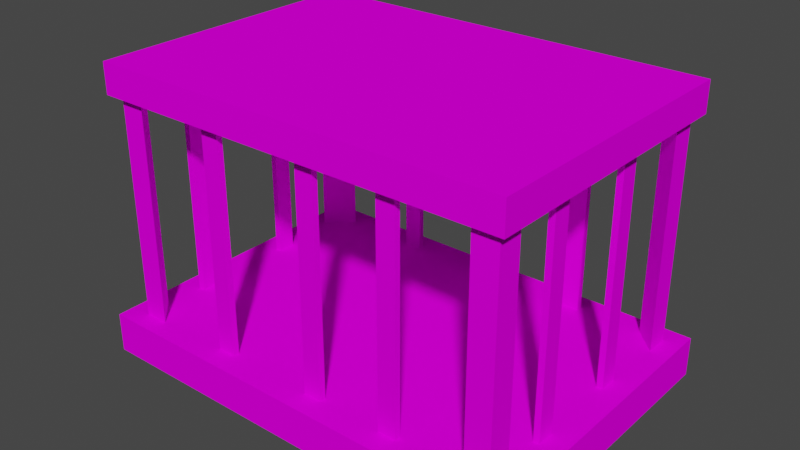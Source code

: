 # Source: 41313.blend  (saved by Blender 3.3.6; exported with 4.5.12 LTS)
import bpy
from mathutils import Matrix  # noqa: F401  (used for matrix-valued properties, if any)

bpy.ops.wm.read_factory_settings(use_empty=True)
scene = bpy.context.scene
scene.name = 'Scene'

# ---- collections
col_collection = bpy.data.collections.new('Collection'); scene.collection.children.link(col_collection)

# ---- images (referenced by path relative to the original .blend; pixels are not part of the script)
import os
ASSET_DIR = os.environ.get("B2B_ASSET_DIR", "")  # directory of the original .blend (textures are referenced by path, not embedded)
HERE = os.path.dirname(os.path.abspath(__file__))  # packed textures are extracted next to this script under _unpacked/

def load_image(name, relpath, width, height, colorspace="sRGB"):
    """Load a texture the original file referenced (path relative to the .blend, or extracted next to this script)."""
    p = next((c for c in (os.path.join(HERE, relpath), os.path.join(ASSET_DIR, relpath)) if relpath and os.path.exists(c)), "")
    if p:
        img = bpy.data.images.load(p, check_existing=True)
        img.name = name
    else:  # same state as the original file: an image datablock whose file is absent (Cycles renders it pink)
        img = bpy.data.images.new(name, width, height)
        img.source = "FILE"
        img.filepath = "//" + (relpath or name)
    img.colorspace_settings.name = colorspace
    return img
img_texture_000_89_png = load_image('TEXTURE.000_89.png', 'images/TEXTURE.000_89.png', 1024, 1024, 'sRGB')
img_texture_067_6_png = load_image('TEXTURE.067_6.png', 'images/TEXTURE.067_6.png', 1024, 1024, 'sRGB')
img_texture_067_8_png = load_image('TEXTURE.067_8.png', 'images/TEXTURE.067_8.png', 1024, 1024, 'sRGB')
img_texture_067_2_png = load_image('TEXTURE.067_2.png', 'images/TEXTURE.067_2.png', 1024, 1024, 'sRGB')
img_texture_067_14_png = load_image('TEXTURE.067_14.png', 'images/TEXTURE.067_14.png', 1024, 1024, 'sRGB')
img_texture_090_3_png = load_image('TEXTURE.090_3.png', 'images/TEXTURE.090_3.png', 1024, 1024, 'sRGB')

# ---- materials (node trees are filled in below, after node groups)
mat_texture_000_89_material = bpy.data.materials.new('TEXTURE.000_89-material')
mat_texture_000_89_material.use_backface_culling = True
mat_texture_000_89_material.use_transparent_shadow = False
mat_texture_067_6_material = bpy.data.materials.new('TEXTURE.067_6-material')
mat_texture_067_6_material.use_backface_culling = True
mat_texture_067_6_material.use_transparent_shadow = False
mat_texture_067_8_material = bpy.data.materials.new('TEXTURE.067_8-material')
mat_texture_067_8_material.use_backface_culling = True
mat_texture_067_8_material.use_transparent_shadow = False
mat_texture_067_2_material = bpy.data.materials.new('TEXTURE.067_2-material')
mat_texture_067_2_material.use_backface_culling = True
mat_texture_067_2_material.use_transparent_shadow = False
mat_texture_067_14_material = bpy.data.materials.new('TEXTURE.067_14-material')
mat_texture_067_14_material.use_backface_culling = True
mat_texture_067_14_material.use_transparent_shadow = False
mat_texture_090_3_material = bpy.data.materials.new('TEXTURE.090_3-material')
mat_texture_090_3_material.use_backface_culling = True
mat_texture_090_3_material.use_transparent_shadow = False

# ---- material node trees
mat_texture_000_89_material.use_nodes = True; mat_texture_000_89_material.node_tree.nodes.clear()
_N = mat_texture_000_89_material.node_tree.nodes; _L = mat_texture_000_89_material.node_tree.links
n0 = _N.new('ShaderNodeBsdfPrincipled'); n0.name = 'Principled BSDF'; n0.location = (0, 300)
n0.distribution = 'GGX'
n0.subsurface_method = 'RANDOM_WALK_SKIN'
n0.inputs[3].default_value = 1.45
n0.inputs[13].default_value = 0.0
n0.inputs[27].default_value = (0.0, 0.0, 0.0, 1.0)
n0.inputs[28].default_value = 1.0
n1 = _N.new('ShaderNodeOutputMaterial'); n1.name = 'Material Output'; n1.location = (300, 300)
n2 = _N.new('ShaderNodeTexImage'); n2.name = 'Image Texture'; n2.location = (-300, 300)
n2.label = 'Base Color'
n2.image = img_texture_000_89_png
_L.new(n0.outputs[0], n1.inputs[0])
_L.new(n2.outputs[0], n0.inputs[0])
n1.is_active_output = True
mat_texture_067_6_material.use_nodes = True; mat_texture_067_6_material.node_tree.nodes.clear()
_N = mat_texture_067_6_material.node_tree.nodes; _L = mat_texture_067_6_material.node_tree.links
n0 = _N.new('ShaderNodeBsdfPrincipled'); n0.name = 'Principled BSDF'; n0.location = (0, 300)
n0.distribution = 'GGX'
n0.subsurface_method = 'RANDOM_WALK_SKIN'
n0.inputs[3].default_value = 1.45
n0.inputs[13].default_value = 0.0
n0.inputs[27].default_value = (0.0, 0.0, 0.0, 1.0)
n0.inputs[28].default_value = 1.0
n1 = _N.new('ShaderNodeOutputMaterial'); n1.name = 'Material Output'; n1.location = (300, 300)
n2 = _N.new('ShaderNodeTexImage'); n2.name = 'Image Texture'; n2.location = (-300, 300)
n2.label = 'Base Color'
n2.image = img_texture_067_6_png
_L.new(n0.outputs[0], n1.inputs[0])
_L.new(n2.outputs[0], n0.inputs[0])
n1.is_active_output = True
mat_texture_067_8_material.use_nodes = True; mat_texture_067_8_material.node_tree.nodes.clear()
_N = mat_texture_067_8_material.node_tree.nodes; _L = mat_texture_067_8_material.node_tree.links
n0 = _N.new('ShaderNodeBsdfPrincipled'); n0.name = 'Principled BSDF'; n0.location = (0, 300)
n0.distribution = 'GGX'
n0.subsurface_method = 'RANDOM_WALK_SKIN'
n0.inputs[3].default_value = 1.45
n0.inputs[13].default_value = 0.0
n0.inputs[27].default_value = (0.0, 0.0, 0.0, 1.0)
n0.inputs[28].default_value = 1.0
n1 = _N.new('ShaderNodeOutputMaterial'); n1.name = 'Material Output'; n1.location = (300, 300)
n2 = _N.new('ShaderNodeTexImage'); n2.name = 'Image Texture'; n2.location = (-300, 300)
n2.label = 'Base Color'
n2.image = img_texture_067_8_png
_L.new(n0.outputs[0], n1.inputs[0])
_L.new(n2.outputs[0], n0.inputs[0])
n1.is_active_output = True
mat_texture_067_2_material.use_nodes = True; mat_texture_067_2_material.node_tree.nodes.clear()
_N = mat_texture_067_2_material.node_tree.nodes; _L = mat_texture_067_2_material.node_tree.links
n0 = _N.new('ShaderNodeBsdfPrincipled'); n0.name = 'Principled BSDF'; n0.location = (0, 300)
n0.distribution = 'GGX'
n0.subsurface_method = 'RANDOM_WALK_SKIN'
n0.inputs[3].default_value = 1.45
n0.inputs[13].default_value = 0.0
n0.inputs[27].default_value = (0.0, 0.0, 0.0, 1.0)
n0.inputs[28].default_value = 1.0
n1 = _N.new('ShaderNodeOutputMaterial'); n1.name = 'Material Output'; n1.location = (300, 300)
n2 = _N.new('ShaderNodeTexImage'); n2.name = 'Image Texture'; n2.location = (-300, 300)
n2.label = 'Base Color'
n2.image = img_texture_067_2_png
_L.new(n0.outputs[0], n1.inputs[0])
_L.new(n2.outputs[0], n0.inputs[0])
n1.is_active_output = True
mat_texture_067_14_material.use_nodes = True; mat_texture_067_14_material.node_tree.nodes.clear()
_N = mat_texture_067_14_material.node_tree.nodes; _L = mat_texture_067_14_material.node_tree.links
n0 = _N.new('ShaderNodeBsdfPrincipled'); n0.name = 'Principled BSDF'; n0.location = (0, 300)
n0.distribution = 'GGX'
n0.subsurface_method = 'RANDOM_WALK_SKIN'
n0.inputs[3].default_value = 1.45
n0.inputs[13].default_value = 0.0
n0.inputs[27].default_value = (0.0, 0.0, 0.0, 1.0)
n0.inputs[28].default_value = 1.0
n1 = _N.new('ShaderNodeOutputMaterial'); n1.name = 'Material Output'; n1.location = (300, 300)
n2 = _N.new('ShaderNodeTexImage'); n2.name = 'Image Texture'; n2.location = (-300, 300)
n2.label = 'Base Color'
n2.image = img_texture_067_14_png
_L.new(n0.outputs[0], n1.inputs[0])
_L.new(n2.outputs[0], n0.inputs[0])
n1.is_active_output = True
mat_texture_090_3_material.use_nodes = True; mat_texture_090_3_material.node_tree.nodes.clear()
_N = mat_texture_090_3_material.node_tree.nodes; _L = mat_texture_090_3_material.node_tree.links
n0 = _N.new('ShaderNodeBsdfPrincipled'); n0.name = 'Principled BSDF'; n0.location = (0, 300)
n0.distribution = 'GGX'
n0.subsurface_method = 'RANDOM_WALK_SKIN'
n0.inputs[3].default_value = 1.45
n0.inputs[13].default_value = 0.0
n0.inputs[27].default_value = (0.0, 0.0, 0.0, 1.0)
n0.inputs[28].default_value = 1.0
n1 = _N.new('ShaderNodeOutputMaterial'); n1.name = 'Material Output'; n1.location = (300, 300)
n2 = _N.new('ShaderNodeTexImage'); n2.name = 'Image Texture'; n2.location = (-300, 300)
n2.label = 'Base Color'
n2.image = img_texture_090_3_png
_L.new(n0.outputs[0], n1.inputs[0])
_L.new(n2.outputs[0], n0.inputs[0])
n1.is_active_output = True

# ---- world
world_world = bpy.data.worlds.new('World'); scene.world = world_world
world_world.use_nodes = True; world_world.node_tree.nodes.clear()
_N = world_world.node_tree.nodes; _L = world_world.node_tree.links
n0 = _N.new('ShaderNodeOutputWorld'); n0.name = 'World Output'; n0.location = (300, 300)
n1 = _N.new('ShaderNodeBackground'); n1.name = 'Background'; n1.location = (10, 300)
n1.inputs[0].default_value = (0.05088, 0.05088, 0.05088, 1.0)
_L.new(n1.outputs[0], n0.inputs[0])
n0.is_active_output = True
world_world.color = (0.05088, 0.05088, 0.05088)
world_world.use_sun_shadow = False
world_world.sun_shadow_jitter_overblur = 0.0

# ---- meshes
me_model41313 = bpy.data.meshes.new('model41313')
me_model41313.from_pydata([(30.0, -42.0, 11.0), (30.0, -42.0, 89.0), (24.0, -42.0, 89.0), (24.0, -42.0, 11.0), (58.0, -19.0, 11.0), (58.0, -19.0, 89.0), (58.0, -13.0, 89.0), (58.0, -13.0, 11.0), (3.0, 45.0, 11.0), (3.0, 45.0, 89.0), (-3.0, 45.0, 89.0), (-3.0, 45.0, 11.0), (60.0, -19.0, 89.0), (60.0, -19.0, 11.0), (60.0, -13.0, 11.0), (60.0, -13.0, 89.0), (-3.0, -40.0, 89.0), (-3.0, -40.0, 11.0), (3.0, -40.0, 11.0), (3.0, -40.0, 89.0), (3.0, 47.0, 89.0), (3.0, 47.0, 11.0), (-3.0, 47.0, 11.0), (-3.0, 47.0, 89.0), (-3.0, -42.0, 11.0), (-3.0, -42.0, 89.0), (3.0, -42.0, 89.0), (3.0, -42.0, 11.0), (-32.0, -42.0, 11.0), (-32.0, -42.0, 89.0), (-38.0, -42.0, 89.0), (-38.0, -42.0, 11.0), (60.0, 19.0, 89.0), (60.0, 19.0, 11.0), (60.0, 13.0, 11.0), (60.0, 13.0, 89.0), (-32.0, -40.0, 89.0), (-32.0, -40.0, 11.0), (-38.0, -40.0, 11.0), (-38.0, -40.0, 89.0), (53.0, 46.67, 89.0), (53.0, 46.67, 11.0), (61.0, 38.67, 11.0), (61.0, 38.67, 89.0), (61.0, 46.67, 11.0), (61.0, 46.67, 89.0), (-38.0, 47.0, 89.0), (-38.0, 47.0, 11.0), (-32.0, 47.0, 11.0), (-32.0, 47.0, 89.0), (-38.0, 45.0, 11.0), (-38.0, 45.0, 89.0), (-32.0, 45.0, 89.0), (-32.0, 45.0, 11.0), (58.0, 19.0, 11.0), (58.0, 19.0, 89.0), (58.0, 13.0, 89.0), (58.0, 13.0, 11.0), (-68.0, -16.0, 89.0), (-68.0, -16.0, 11.0), (-68.0, -22.0, 11.0), (-68.0, -22.0, 89.0), (30.0, -40.0, 89.0), (30.0, -40.0, 11.0), (24.0, -40.0, 11.0), (24.0, -40.0, 89.0), (-70.0, -16.0, 11.0), (-70.0, -16.0, 89.0), (-70.0, -22.0, 89.0), (-70.0, -22.0, 11.0), (61.0, -43.0, 89.0), (61.0, -43.0, 11.0), (-70.0, -43.0, 89.0), (-70.0, -43.0, 11.0), (-70.0, -35.0, 89.0), (-70.0, -35.0, 11.0), (-62.0, -43.0, 11.0), (-62.0, -43.0, 89.0), (-70.0, 13.0, 11.0), (-70.0, 13.0, 89.0), (-70.0, 19.0, 89.0), (-70.0, 19.0, 11.0), (-68.0, 13.0, 89.0), (-68.0, 13.0, 11.0), (-68.0, 19.0, 11.0), (-68.0, 19.0, 89.0), (53.0, -43.0, 89.0), (53.0, -43.0, 11.0), (61.0, -35.0, 11.0), (61.0, -35.0, 89.0), (-77.0, -49.0, 13.0), (67.0, -49.0, 13.0), (67.0, 53.0, 13.0), (-77.0, 53.0, 13.0), (-77.0, 53.0, 13.0), (67.0, 53.0, 13.0), (67.0, 53.0, -7.629e-06), (-77.0, 53.0, -7.629e-06), (-77.0, -49.0, 13.0), (-77.0, -49.0, 8.583e-06), (67.0, -49.0, 8.583e-06), (67.0, -49.0, 13.0), (-73.0, 49.0, 86.0), (-73.0, 49.0, 96.0), (64.0, 49.0, 96.0), (64.0, 49.0, 86.0), (-73.0, -46.0, 96.0), (-73.0, 49.0, 96.0), (-73.0, 49.0, 86.0), (-73.0, -46.0, 86.0), (64.0, -46.0, 96.0), (-73.0, -46.0, 96.0), (-73.0, -46.0, 86.0), (64.0, -46.0, 86.0), (64.0, 49.0, 96.0), (64.0, -46.0, 96.0), (64.0, -46.0, 86.0), (64.0, 49.0, 86.0), (-73.0, -46.0, 86.0), (-73.0, 49.0, 86.0), (64.0, 49.0, 86.0), (64.0, -46.0, 86.0), (-73.0, 49.0, 96.0), (-73.0, -46.0, 96.0), (64.0, -46.0, 96.0), (64.0, 49.0, 96.0), (-77.0, -49.0, 7.629e-06), (67.0, -49.0, 7.629e-06), (67.0, 53.0, -8.583e-06), (-77.0, 53.0, -8.583e-06), (-70.67, 46.0, 89.0), (-70.67, 46.0, 11.0), (-62.67, 46.0, 89.0), (-62.67, 46.0, 11.0), (-70.67, 38.0, 11.0), (-70.67, 38.0, 89.0), (26.0, 47.0, 89.0), (26.0, 47.0, 11.0), (32.0, 47.0, 11.0), (32.0, 47.0, 89.0), (26.0, 45.0, 11.0), (26.0, 45.0, 89.0), (32.0, 45.0, 89.0), (32.0, 45.0, 11.0)], [], [(69, 68, 67), (69, 67, 66), (69, 61, 68), (60, 61, 69), (0, 1, 2), (0, 2, 3), (4, 5, 6), (4, 6, 7), (8, 9, 10), (8, 10, 11), (12, 13, 14), (12, 14, 15), (19, 17, 16), (19, 18, 17), (20, 21, 22), (20, 22, 23), (27, 25, 24), (27, 26, 25), (28, 29, 30), (28, 30, 31), (35, 33, 32), (35, 34, 33), (36, 37, 38), (36, 38, 39), (41, 45, 44), (43, 40, 41), (43, 41, 42), (45, 41, 40), (45, 43, 44), (42, 44, 43), (49, 47, 46), (49, 48, 47), (53, 51, 50), (53, 52, 51), (57, 55, 54), (57, 56, 55), (66, 67, 58), (58, 59, 66), (87, 71, 86), (70, 86, 71), (62, 64, 65), (62, 63, 64), (61, 59, 58), (61, 60, 59), (70, 88, 89), (86, 88, 87), (75, 73, 74), (72, 74, 73), (72, 76, 77), (74, 76, 75), (74, 77, 76), (53, 49, 52), (48, 49, 53), (46, 47, 50), (50, 51, 46), (86, 89, 88), (88, 70, 71), (90, 91, 92), (90, 92, 93), (94, 95, 96), (94, 96, 97), (96, 95, 101), (100, 96, 101), (98, 99, 100), (98, 100, 101), (97, 99, 94), (99, 98, 94), (102, 103, 104), (102, 104, 105), (106, 107, 108), (106, 108, 109), (110, 111, 112), (110, 112, 113), (114, 115, 116), (114, 116, 117), (118, 119, 120), (118, 120, 121), (122, 123, 124), (122, 124, 125), (126, 128, 127), (126, 129, 128), (76, 72, 73), (133, 131, 132), (130, 132, 131), (130, 134, 135), (132, 134, 133), (132, 135, 134), (134, 130, 131), (7, 6, 15), (15, 14, 7), (13, 12, 4), (4, 12, 5), (54, 55, 32), (32, 33, 54), (34, 35, 57), (57, 35, 56), (139, 137, 136), (139, 138, 137), (143, 141, 140), (143, 142, 141), (140, 141, 136), (136, 137, 140), (138, 139, 143), (143, 139, 142), (11, 10, 23), (23, 22, 11), (21, 20, 8), (8, 20, 9), (82, 83, 84), (82, 84, 85), (85, 84, 81), (81, 80, 85), (83, 82, 78), (78, 82, 79), (78, 80, 81), (78, 79, 80), (28, 36, 29), (37, 36, 28), (39, 38, 31), (31, 30, 39), (27, 19, 26), (18, 19, 27), (16, 17, 24), (24, 25, 16), (0, 62, 1), (63, 62, 0), (65, 64, 3), (3, 2, 65)])
me_model41313.polygons.foreach_set('material_index', [0, 0, 0, 0, 0, 0, 0, 0, 0, 0, 0, 0, 0, 0, 0, 0, 0, 0, 0, 0, 0, 0, 0, 0, 0, 0, 0, 0, 0, 0, 0, 0, 0, 0, 0, 0, 0, 0, 0, 0, 0, 0, 0, 0, 0, 0, 0, 0, 0, 0, 0, 0, 0, 0, 0, 0, 0, 1, 1, 2, 2, 2, 2, 2, 2, 2, 2, 2, 2, 2, 2, 2, 2, 2, 2, 3, 3, 5, 5, 1, 1, 0, 0, 0, 0, 0, 0, 0, 0, 0, 0, 0, 0, 0, 0, 0, 0, 0, 0, 0, 0, 0, 0, 0, 0, 0, 0, 0, 0, 0, 0, 0, 0, 0, 0, 0, 0, 0, 0, 0, 0, 0, 0, 0, 0, 0, 0, 0])
_uv = me_model41313.uv_layers.new(name='model41313-uv')
_uv.uv.foreach_set('vector', [0.0, 0.0, 0.0, 0.0, 0.0, 0.0, 0.0, 0.0, 0.0, 0.0, 0.0, 0.0, 0.0, 0.0, 0.0, 0.0, 0.0, 0.0, 0.0, 0.0, 0.0, 0.0, 0.0, 0.0, 0.0, 0.0, 0.0, 0.0, 0.0, 0.0, 0.0, 0.0, 0.0, 0.0, 0.0, 0.0, 0.0, 0.0, 0.0, 0.0, 0.0, 0.0, 0.0, 0.0, 0.0, 0.0, 0.0, 0.0, 0.0, 0.0, 0.0, 0.0, 0.0, 0.0, 0.0, 0.0, 0.0, 0.0, 0.0, 0.0, 0.0, 0.0, 0.0, 0.0, 0.0, 0.0, 0.0, 0.0, 0.0, 0.0, 0.0, 0.0, 0.0, 0.0, 0.0, 0.0, 0.0, 0.0, 0.0, 0.0, 0.0, 0.0, 0.0, 0.0, 0.0, 0.0, 0.0, 0.0, 0.0, 0.0, 0.0, 0.0, 0.0, 0.0, 0.0, 0.0, 0.0, 0.0, 0.0, 0.0, 0.0, 0.0, 0.0, 0.0, 0.0, 0.0, 0.0, 0.0, 0.0, 0.0, 0.0, 0.0, 0.0, 0.0, 0.0, 0.0, 0.0, 0.0, 0.0, 0.0, 0.0, 0.0, 0.0, 0.0, 0.0, 0.0, 0.0, 0.0, 0.0, 0.0, 0.0, 0.0, 0.0, 0.0, 0.0, 0.0, 0.0, 0.0, 0.0, 0.0, 0.0, 0.0, 0.0, 0.0, 0.002306, 0.0, 0.0, 0.0, 0.0, 0.0, 0.0, -0.00249, 0.0, 0.0, 0.002306, 0.0, 0.0, -0.00249, 0.002306, 0.0, 0.002306, -0.00249, 0.0, 0.0, 0.002306, 0.0, 0.0, 0.0, 0.0, 0.0, 0.0, 0.0, 0.0, 0.0, 0.002306, -0.00249, 0.0, 0.0, 0.0, -0.00249, 0.0, 0.0, 0.0, 0.0, 0.0, 0.0, 0.0, 0.0, 0.0, 0.0, 0.0, 0.0, 0.0, 0.0, 0.0, 0.0, 0.0, 0.0, 0.0, 0.0, 0.0, 0.0, 0.0, 0.0, 0.0, 0.0, 0.0, 0.0, 0.0, 0.0, 0.0, 0.0, 0.0, 0.0, 0.0, 0.0, 0.0, 0.0, 0.0, 0.0, 0.0, 0.0, 0.0, 0.0, 0.0, 0.0, 0.0, 0.0, 0.002306, -0.00249, 0.0, 0.0, 0.0, -0.00249, 0.0, 0.0, 0.0, 0.0, 0.0, 0.0, 0.0, 0.0, 0.0, 0.0, 0.0, 0.0, 0.0, 0.0, 0.0, 0.0, 0.0, 0.0, 0.0, 0.0, 0.0, 0.0, 0.0, 0.0, 0.0, 0.0, 0.0, 0.0, 0.0, 0.0, 0.0, 0.0, 0.002306, 0.0, 0.0, 0.0, 0.0, -0.00249, 0.002306, 0.0, 0.002306, -0.00249, 0.002306, -0.00249, 0.0, 0.0, 0.0, -0.00249, 0.0, 0.0, 0.0, 0.0, 0.0, 0.0, 0.0, 0.0, 0.002306, 0.0, 0.0, 0.0, 0.0, -0.00249, 0.002306, 0.0, 0.002306, -0.00249, 0.0, -0.00249, 0.0, 0.0, 0.002306, 0.0, 0.0, 0.0, 0.0, 0.0, 0.0, 0.0, 0.0, 0.0, 0.0, 0.0, 0.0, 0.0, 0.0, 0.0, 0.0, 0.0, 0.0, 0.0, 0.0, 0.0, 0.0, 0.0, 0.0, 0.0, 0.0, -0.00249, 0.0, 0.0, 0.002306, 0.0, 0.002306, 0.0, 0.0, 0.0, 0.0, 0.0, 2.0, -1.0, 2.0, 0.0, 0.0, 0.0, 2.0, -1.0, 0.0, 0.0, 0.0, -1.0, 2.0, 0.0, 0.0, 0.0, 0.0, -1.0, 2.0, 0.0, 0.0, -1.0, 2.0, -1.0, 0.0, -1.0, 0.0, 0.0, -1.0, 0.0, -1.0, -1.0, 0.0, -1.0, -1.0, 0.0, 1.0, 0.0, 1.0, -1.0, -1.0, -1.0, 1.0, 0.0, -1.0, -1.0, -1.0, 0.0, 2.0, -1.0, 1.0, -1.0, 2.0, 0.0, 1.0, -1.0, 1.0, 0.0, 2.0, 0.0, 2.0, -1.0, 2.0, 0.0, 0.0, 0.0, 2.0, -1.0, 0.0, 0.0, 0.0, -1.0, 0.0, -1.0, 1.0, -1.0, 1.0, 0.0, 0.0, -1.0, 1.0, 0.0, 0.0, 0.0, 0.0, -1.0, 2.0, -1.0, 1.999, 0.0, 0.0, -1.0, 1.999, 0.0, 0.0, 0.0, 0.0, -1.0, 1.0, -1.0, 0.999, 0.0, 0.0, -1.0, 0.999, 0.0, 0.0, 0.0, 2.0, 0.0, 0.0, 0.0, 0.0, -0.999, 2.0, 0.0, 0.0, -0.999, 2.0, -1.0, 0.0, 0.0, 0.0, -1.0, 0.999, -0.999, 0.0, 0.0, 0.999, -0.999, 1.0, 0.0, 2.0, -1.0, 0.0, 0.0, 2.0, 0.0, 2.0, -1.0, 0.0, -1.0, 0.0, 0.0, 0.002306, 0.0, 0.0, 0.0, 0.0, 0.0, 0.002306, -0.00249, 0.0, 0.0, 0.0, -0.00249, 0.0, 0.0, 0.0, 0.0, 0.0, 0.0, 0.0, 0.0, 0.002306, 0.0, 0.0, 0.0, 0.0, -0.00249, 0.002306, 0.0, 0.002306, -0.00249, 0.0, -0.00249, 0.0, 0.0, 0.002306, 0.0, 0.002306, 0.0, 0.0, 0.0, 0.0, 0.0, 0.0, 0.0, 0.0, 0.0, 0.0, 0.0, 0.0, 0.0, 0.0, 0.0, 0.0, 0.0, 0.0, 0.0, 0.0, 0.0, 0.0, 0.0, 0.0, 0.0, 0.0, 0.0, 0.0, 0.0, 0.0, 0.0, 0.0, 0.0, 0.0, 0.0, 0.0, 0.0, 0.0, 0.0, 0.0, 0.0, 0.0, 0.0, 0.0, 0.0, 0.0, 0.0, 0.0, 0.0, 0.0, 0.0, 0.0, 0.0, 0.0, 0.0, 0.0, 0.0, 0.0, 0.0, 0.0, 0.0, 0.0, 0.0, 0.0, 0.0, 0.0, 0.0, 0.0, 0.0, 0.0, 0.0, 0.0, 0.0, 0.0, 0.0, 0.0, 0.0, 0.0, 0.0, 0.0, 0.0, 0.0, 0.0, 0.0, 0.0, 0.0, 0.0, 0.0, 0.0, 0.0, 0.0, 0.0, 0.0, 0.0, 0.0, 0.0, 0.0, 0.0, 0.0, 0.0, 0.0, 0.0, 0.0, 0.0, 0.0, 0.0, 0.0, 0.0, 0.0, 0.0, 0.0, 0.0, 0.0, 0.0, 0.0, 0.0, 0.0, 0.0, 0.0, 0.0, 0.0, 0.0, 0.0, 0.0, 0.0, 0.0, 0.0, 0.0, 0.0, 0.0, 0.0, 0.0, 0.0, 0.0, 0.0, 0.0, 0.0, 0.0, 0.0, 0.0, 0.0, 0.0, 0.0, 0.0, 0.0, 0.0, 0.0, 0.0, 0.0, 0.0, 0.0, 0.0, 0.0, 0.0, 0.0, 0.0, 0.0, 0.0, 0.0, 0.0, 0.0, 0.0, 0.0, 0.0, 0.0, 0.0, 0.0, 0.0, 0.0, 0.0, 0.0, 0.0, 0.0, 0.0, 0.0, 0.0, 0.0, 0.0, 0.0, 0.0, 0.0, 0.0, 0.0, 0.0, 0.0, 0.0, 0.0, 0.0, 0.0, 0.0, 0.0, 0.0, 0.0, 0.0, 0.0, 0.0, 0.0, 0.0, 0.0, 0.0, 0.0, 0.0, 0.0, 0.0, 0.0, 0.0, 0.0, 0.0, 0.0, 0.0, 0.0, 0.0, 0.0, 0.0, 0.0, 0.0, 0.0, 0.0, 0.0, 0.0, 0.0, 0.0, 0.0, 0.0, 0.0, 0.0, 0.0, 0.0, 0.0, 0.0, 0.0, 0.0, 0.0, 0.0, 0.0, 0.0, 0.0, 0.0, 0.0, 0.0, 0.0, 0.0, 0.0, 0.0, 0.0])
me_model41313.materials.append(mat_texture_000_89_material)
me_model41313.materials.append(mat_texture_067_6_material)
me_model41313.materials.append(mat_texture_067_8_material)
me_model41313.materials.append(mat_texture_067_2_material)
me_model41313.materials.append(mat_texture_067_14_material)
me_model41313.materials.append(mat_texture_090_3_material)
me_model41313.update()

# ---- objects
ob_model41313_node = bpy.data.objects.new('model41313-node', me_model41313)

# ---- transforms, parenting, visibility, modifiers, constraints
ob_model41313_node.location = (0.0, 0.0, 0.0)

# ---- collection membership
col_collection.objects.link(ob_model41313_node)

# ---- scene / render settings (as saved in the file)
scene.frame_start = 1; scene.frame_end = 250; scene.frame_set(1)
scene.render.engine = 'BLENDER_EEVEE_NEXT'
scene.cycles.sampling_pattern = 'TABULATED_SOBOL'
scene.cycles.use_light_tree = False
scene.view_settings.view_transform = 'Filmic'
bpy.context.view_layer.update()

# ---- added for rendering (the .blend has no active camera and no usable light): camera, sun
cam_auto = bpy.data.cameras.new('AutoCamera')
cam_auto.lens = 50.0
cam_auto.sensor_width = 36.0
cam_auto.clip_end = 3261.94
ob_auto_camera = bpy.data.objects.new('AutoCamera', cam_auto)
scene.collection.objects.link(ob_auto_camera)
ob_auto_camera.location = (180.867, -221.04, 196.693)
ob_auto_camera.rotation_euler = (1.09748, -7.21219e-08, 0.694738)
scene.camera = ob_auto_camera
light_auto_sun = bpy.data.lights.new('AutoSun', 'SUN')
light_auto_sun.energy = 3.0
light_auto_sun.angle = 0.0523599
ob_auto_sun = bpy.data.objects.new('AutoSun', light_auto_sun)
scene.collection.objects.link(ob_auto_sun)
ob_auto_sun.rotation_euler = (0.872665, 0.174533, 0.523599)
bpy.context.view_layer.update()
